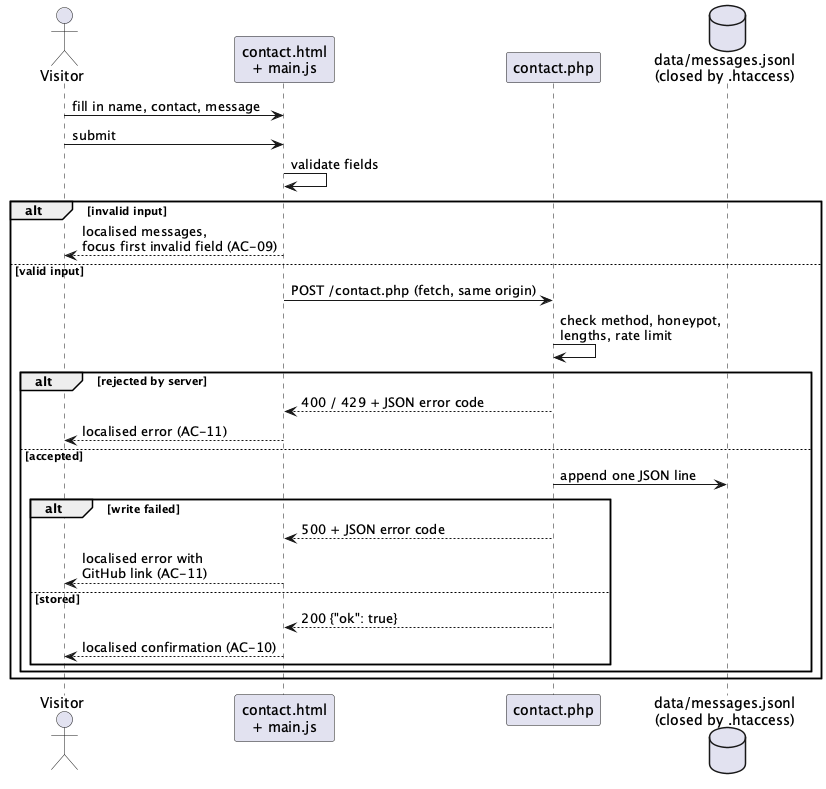

The diagram above was rendered by PlantUML. Its source (embedded in the PNG):
@startuml sequence-contact
!pragma layout smetana
skinparam shadowing false
actor Visitor
participant "contact.html\n+ main.js" as Page
participant "contact.php" as PHP
database "data/messages.jsonl\n(closed by .htaccess)" as File

Visitor -> Page : fill in name, contact, message
Visitor -> Page : submit
Page -> Page : validate fields
alt invalid input
  Page --> Visitor : localised messages,\nfocus first invalid field (AC-09)
else valid input
  Page -> PHP : POST /contact.php (fetch, same origin)
  PHP -> PHP : check method, honeypot,\nlengths, rate limit
  alt rejected by server
    PHP --> Page : 400 / 429 + JSON error code
    Page --> Visitor : localised error (AC-11)
  else accepted
    PHP -> File : append one JSON line
    alt write failed
      PHP --> Page : 500 + JSON error code
      Page --> Visitor : localised error with\nGitHub link (AC-11)
    else stored
      PHP --> Page : 200 {"ok": true}
      Page --> Visitor : localised confirmation (AC-10)
    end
  end
end
@enduml